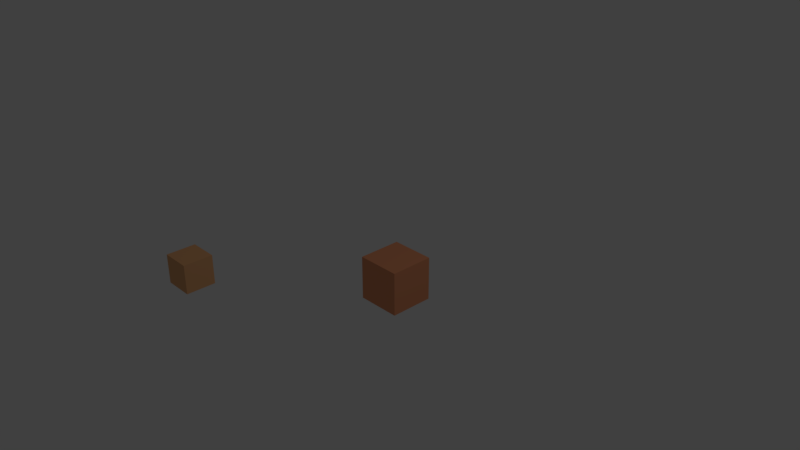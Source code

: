 # Source: Cachoeira.blend  (saved by Blender 2.79.0; exported with 4.5.12 LTS)
import bpy
from mathutils import Matrix  # noqa: F401  (used for matrix-valued properties, if any)

bpy.ops.wm.read_factory_settings(use_empty=True)
scene = bpy.context.scene
scene.name = 'Scene'

# ---- collections
col_collection_1 = bpy.data.collections.new('Collection 1'); scene.collection.children.link(col_collection_1)

# ---- materials (node trees are filled in below, after node groups)
mat_material_001 = bpy.data.materials.new('Material.001')
mat_material_001.alpha_threshold = 0.0
mat_material_001.use_transparent_shadow = False
mat_material_001.diffuse_color = (0.8, 0.3109, 0.1536, 1.0)
mat_material_001.roughness = 0.5
mat_material_002 = bpy.data.materials.new('Material.002')
mat_material_002.alpha_threshold = 0.0
mat_material_002.use_transparent_shadow = False
mat_material_002.diffuse_color = (0.8, 0.41, 0.186, 1.0)
mat_material_002.roughness = 0.5
mat_material = bpy.data.materials.new('Material')
mat_material.alpha_threshold = 0.0
mat_material.use_transparent_shadow = False
mat_material.diffuse_color = (0.186, 0.451, 0.8, 1.0)
mat_material.roughness = 0.5
mat_material.line_color = (0.0, 0.0, 0.0, 1.0)

# ---- material node trees

# ---- world
world_world = bpy.data.worlds.new('World'); scene.world = world_world
world_world.color = (0.05088, 0.05088, 0.05088)
world_world.use_sun_shadow = False
world_world.sun_shadow_jitter_overblur = 0.0
world_world.cycles.sampling_method = 'MANUAL'

# ---- cameras
cam_camera = bpy.data.cameras.new('Camera')
cam_camera.clip_end = 100.0
cam_camera.lens = 35.0
cam_camera.sensor_width = 32.0
cam_camera.sensor_height = 18.0
cam_camera.ortho_scale = 7.314
cam_camera.dof.focus_distance = 0.0
cam_camera.dof.aperture_fstop = 128.0

# ---- lights
light_lamp = bpy.data.lights.new('Lamp', 'POINT')
light_lamp.transmission_factor = 0.0
light_lamp.cutoff_distance = 30.0
light_lamp.energy = 100.0
light_lamp.shadow_buffer_clip_start = 1.001
light_lamp.shadow_soft_size = 0.1
light_lamp.shadow_maximum_resolution = 0.006
light_lamp.use_absolute_resolution = True

# ---- meshes
me_cube_002 = bpy.data.meshes.new('Cube.002')
me_cube_002.from_pydata([(-1.0, -1.0, -1.0), (-1.0, -1.0, 1.0), (-1.0, 1.0, -1.0), (-1.0, 1.0, 1.0), (1.0, -1.0, -1.0), (1.0, -1.0, 1.0), (1.0, 1.0, -1.0), (1.0, 1.0, 1.0)], [], [(0, 1, 3, 2), (2, 3, 7, 6), (6, 7, 5, 4), (4, 5, 1, 0), (2, 6, 4, 0), (7, 3, 1, 5)])
me_cube_002.materials.append(mat_material_001)
me_cube_002.use_remesh_preserve_volume = False
me_cube_002.use_remesh_preserve_attributes = False
me_cube_002.use_mirror_vertex_groups = False
me_cube_002.update()
me_cube_001 = bpy.data.meshes.new('Cube.001')
me_cube_001.from_pydata([(-1.0, -1.0, -1.0), (-1.0, -1.0, 1.0), (-1.0, 1.0, -1.0), (-1.0, 1.0, 1.0), (1.0, -1.0, -1.0), (1.0, -1.0, 1.0), (1.0, 1.0, -1.0), (1.0, 1.0, 1.0)], [], [(0, 1, 3, 2), (2, 3, 7, 6), (6, 7, 5, 4), (4, 5, 1, 0), (2, 6, 4, 0), (7, 3, 1, 5)])
me_cube_001.materials.append(mat_material_002)
me_cube_001.use_remesh_preserve_volume = False
me_cube_001.use_remesh_preserve_attributes = False
me_cube_001.use_mirror_vertex_groups = False
me_cube_001.update()
me_cube = bpy.data.meshes.new('Cube')
me_cube.from_pydata([(1.0, 1.0, -1.0), (1.0, -1.0, -1.0), (-1.0, -1.0, -1.0), (-1.0, 1.0, -1.0), (1.0, 1.0, 1.0), (1.0, -1.0, 1.0), (-1.0, -1.0, 1.0), (-1.0, 1.0, 1.0)], [], [(0, 1, 2, 3), (4, 7, 6, 5), (0, 4, 5, 1), (1, 5, 6, 2), (2, 6, 7, 3), (4, 0, 3, 7)])
me_cube.polygons.foreach_set('use_smooth', [True] * 6)
me_cube.materials.append(mat_material)
me_cube.use_remesh_preserve_volume = False
me_cube.use_remesh_preserve_attributes = False
me_cube.use_mirror_vertex_groups = False
me_cube.update()

# ---- objects
ob_cube_002 = bpy.data.objects.new('Cube.002', me_cube_002)
ob_cube_001 = bpy.data.objects.new('Cube.001', me_cube_001)
ob_cube = bpy.data.objects.new('Cube', me_cube)
ob_lamp = bpy.data.objects.new('Lamp', light_lamp)
ob_camera = bpy.data.objects.new('Camera', cam_camera)

# ---- transforms, parenting, visibility, modifiers, constraints
ob_cube_002.location = (0.0, 0.4635, -0.5411)
ob_cube_002.scale = (0.316, 0.316, 0.316)
ob_cube_002.lineart.crease_threshold = 0.0
_m = ob_cube_002.modifiers.new('Fluid', 'FLUID')
_m.fluid_type = 'EFFECTOR'
ob_cube_001.location = (0.0, -2.528, 0.7509)
ob_cube_001.scale = (0.1713, 0.1713, 0.1713)
ob_cube_001.lineart.crease_threshold = 0.0
_m = ob_cube_001.modifiers.new('Fluid', 'FLUID')
_m.fluid_type = 'FLOW'
ob_cube.location = (0.0, 0.0, 0.0)
ob_cube.scale = (1.0, 3.019, 1.0)
ob_cube.lock_rotations_4d = False
ob_cube.empty_display_type = 'ARROWS'
ob_cube.display_type = 'SOLID'
ob_cube.lineart.crease_threshold = 0.0
_m = ob_cube.modifiers.new('Fluid', 'FLUID')
_m.fluid_type = 'DOMAIN'
ob_lamp.location = (4.076, 1.005, 5.904)
ob_lamp.rotation_euler = (0.6503, 0.05522, 1.866)
ob_lamp.lock_rotations_4d = False
ob_lamp.empty_display_type = 'ARROWS'
ob_lamp.color = (0.0, 0.0, 0.0, 0.0)
ob_lamp.lineart.crease_threshold = 0.0
ob_camera.location = (7.481, -6.508, 5.344)
ob_camera.rotation_euler = (1.109, 0.0, 0.8149)
ob_camera.lock_rotations_4d = False
ob_camera.empty_display_type = 'ARROWS'
ob_camera.color = (0.0, 0.0, 0.0, 0.0)
ob_camera.display_type = 'WIRE'
ob_camera.lineart.crease_threshold = 0.0

# ---- collection membership
col_collection_1.objects.link(ob_cube_002)
col_collection_1.objects.link(ob_cube_001)
col_collection_1.objects.link(ob_cube)
col_collection_1.objects.link(ob_lamp)
col_collection_1.objects.link(ob_camera)

# ---- scene / render settings (as saved in the file)
scene.camera = ob_camera
scene.frame_start = 1; scene.frame_end = 100; scene.frame_set(27)
scene.render.engine = 'BLENDER_EEVEE_NEXT'
scene.render.resolution_percentage = 50
scene.render.dither_intensity = 0.0
scene.cycles.use_denoising = False
scene.cycles.samples = 128
scene.cycles.sampling_pattern = 'TABULATED_SOBOL'
scene.cycles.use_adaptive_sampling = False
scene.cycles.use_light_tree = False
scene.cycles.blur_glossy = 0.0
scene.cycles.sample_clamp_indirect = 0.0
scene.view_settings.view_transform = 'Standard'
bpy.context.view_layer.update()
